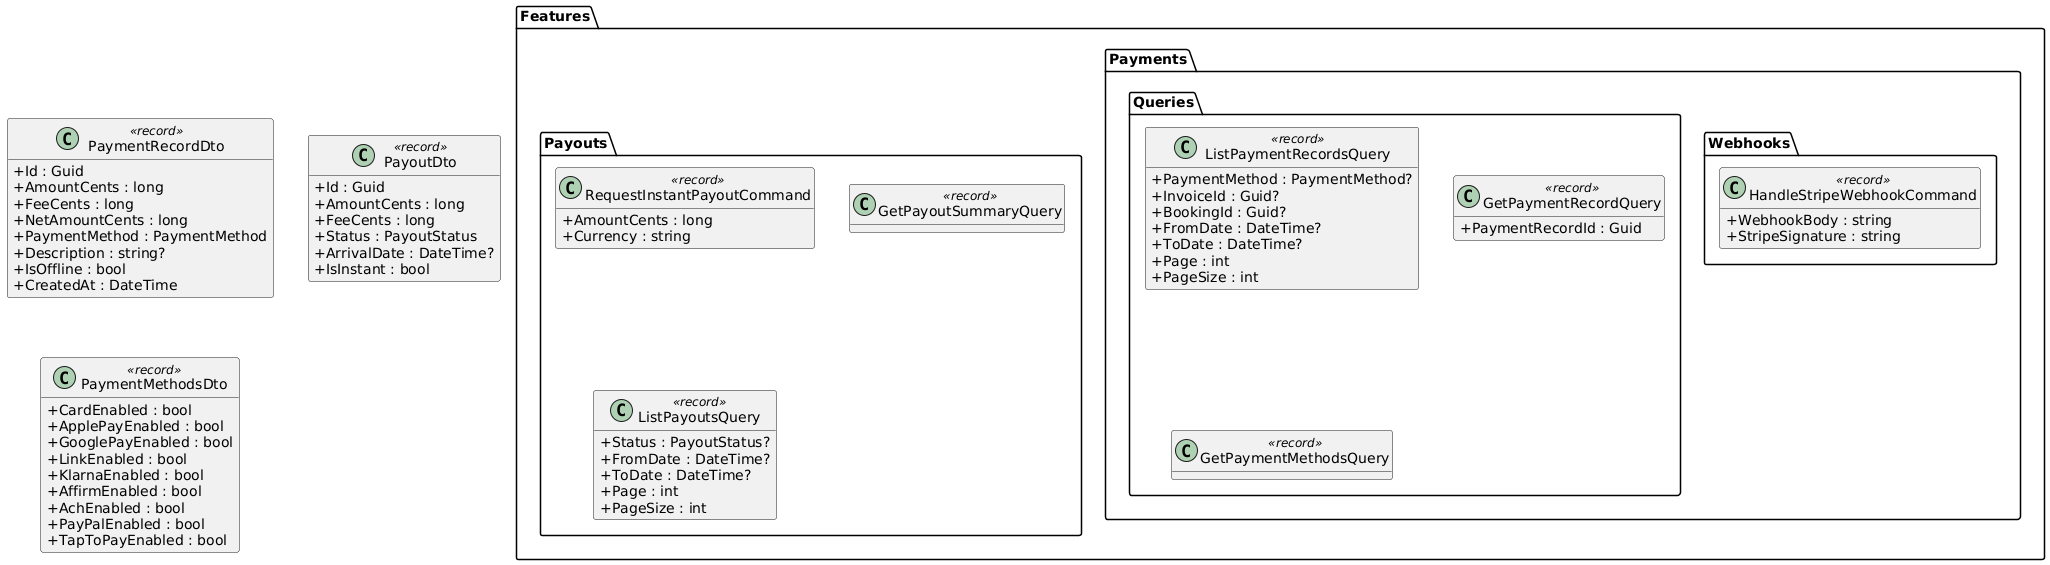

The diagram above was rendered by PlantUML. Its source (embedded in the PNG):
@startuml
skinparam classAttributeIconSize 0
skinparam linetype ortho
hide empty methods

package "Features.Payouts" {
  class RequestInstantPayoutCommand <<record>> {
    +AmountCents : long
    +Currency : string
  }

  class GetPayoutSummaryQuery <<record>>

  class ListPayoutsQuery <<record>> {
    +Status : PayoutStatus?
    +FromDate : DateTime?
    +ToDate : DateTime?
    +Page : int
    +PageSize : int
  }
}

package "Features.Payments.Queries" {
  class ListPaymentRecordsQuery <<record>> {
    +PaymentMethod : PaymentMethod?
    +InvoiceId : Guid?
    +BookingId : Guid?
    +FromDate : DateTime?
    +ToDate : DateTime?
    +Page : int
    +PageSize : int
  }

  class GetPaymentRecordQuery <<record>> {
    +PaymentRecordId : Guid
  }

  class GetPaymentMethodsQuery <<record>>
}

package "Features.Payments.Webhooks" {
  class HandleStripeWebhookCommand <<record>> {
    +WebhookBody : string
    +StripeSignature : string
  }
}

class PaymentRecordDto <<record>> {
  +Id : Guid
  +AmountCents : long
  +FeeCents : long
  +NetAmountCents : long
  +PaymentMethod : PaymentMethod
  +Description : string?
  +IsOffline : bool
  +CreatedAt : DateTime
}

class PayoutDto <<record>> {
  +Id : Guid
  +AmountCents : long
  +FeeCents : long
  +Status : PayoutStatus
  +ArrivalDate : DateTime?
  +IsInstant : bool
}

class PaymentMethodsDto <<record>> {
  +CardEnabled : bool
  +ApplePayEnabled : bool
  +GooglePayEnabled : bool
  +LinkEnabled : bool
  +KlarnaEnabled : bool
  +AffirmEnabled : bool
  +AchEnabled : bool
  +PayPalEnabled : bool
  +TapToPayEnabled : bool
}
@enduml